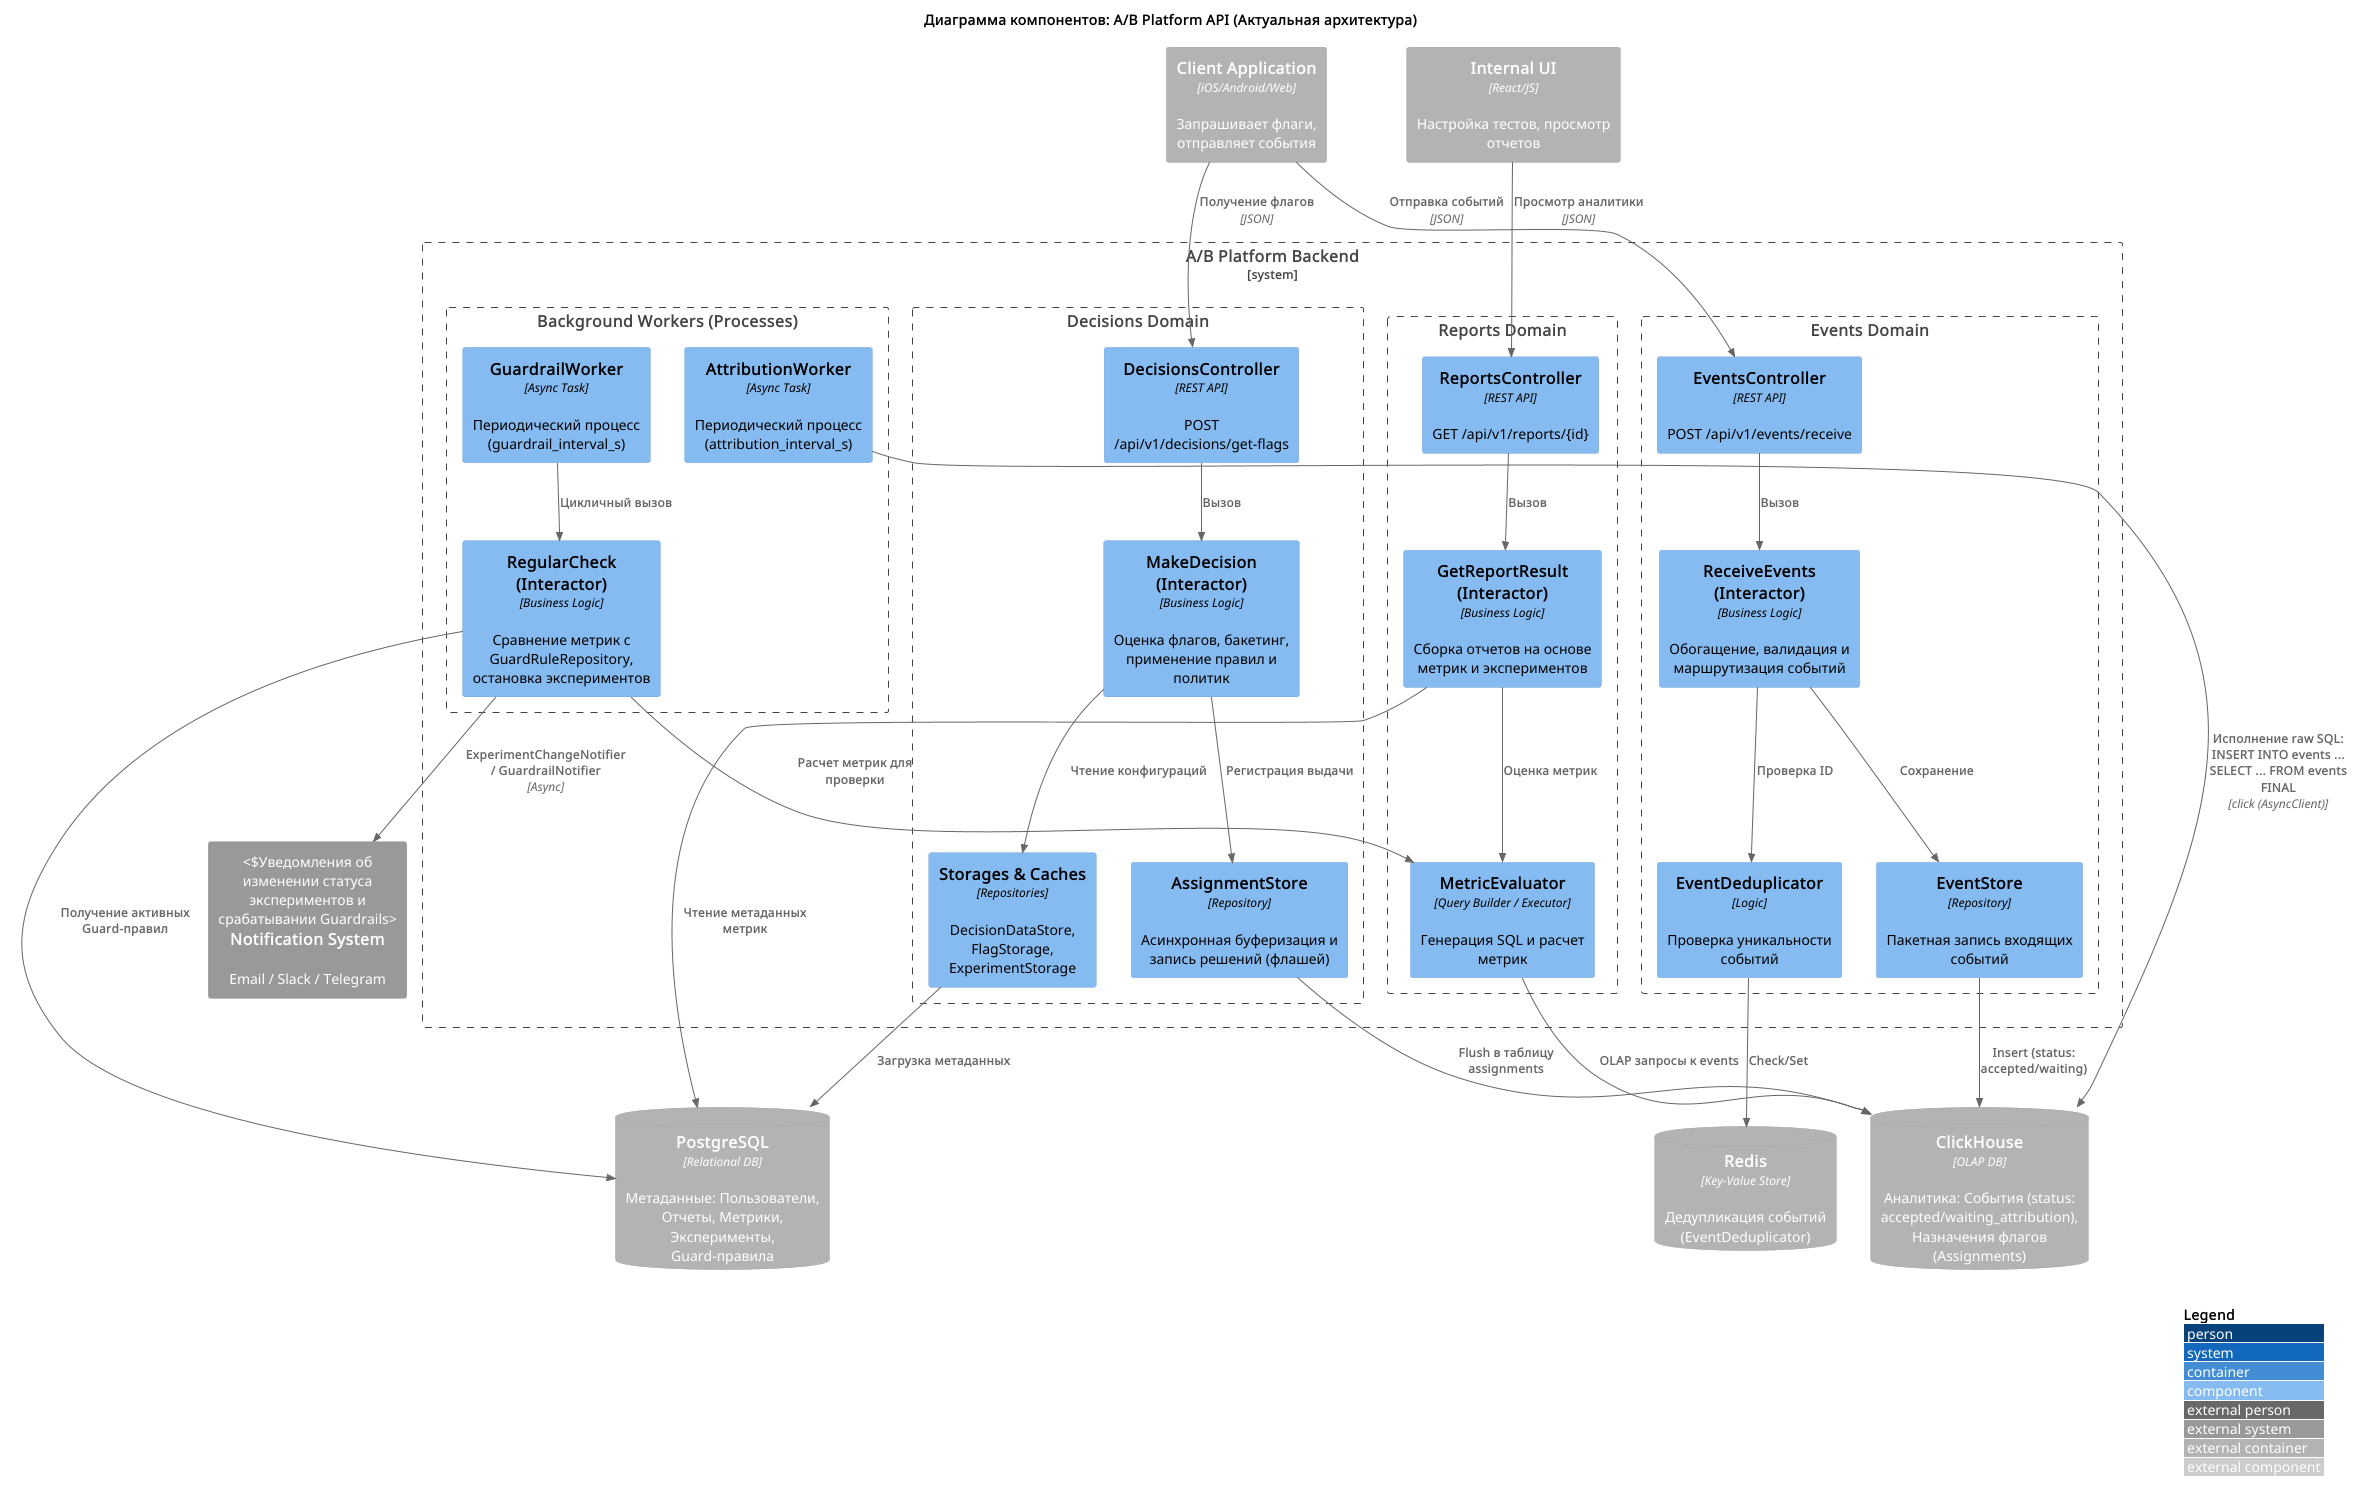

The diagram above was rendered by PlantUML. Its source (embedded in the PNG):
@startuml
!include <C4/C4_Component>

LAYOUT_WITH_LEGEND()

title Диаграмма компонентов: A/B Platform API (Актуальная архитектура)

Container_Ext(client_app, "Client Application", "iOS/Android/Web", "Запрашивает флаги, отправляет события")
Container_Ext(admin_ui, "Internal UI", "React/JS", "Настройка тестов, просмотр отчетов")
System_Ext(notification_sys, "Notification System", "Email / Slack / Telegram", "Уведомления об изменении статуса экспериментов и срабатывании Guardrails")

ContainerDb_Ext(postgres, "PostgreSQL", "Relational DB", "Метаданные: Пользователи, Отчеты, Метрики, Эксперименты, Guard-правила")
ContainerDb_Ext(redis, "Redis", "Key-Value Store", "Дедупликация событий (EventDeduplicator)")
ContainerDb_Ext(clickhouse, "ClickHouse", "OLAP DB", "Аналитика: События (status: accepted/waiting_attribution), Назначения флагов (Assignments)")

System_Boundary(ab_api, "A/B Platform Backend") {

    ' Блок Принятия решений (Decisions)
    Boundary(decisions_domain, "Decisions Domain") {
        Component(decisions_controller, "DecisionsController", "REST API", "POST /api/v1/decisions/get-flags")
        Component(make_decision, "MakeDecision (Interactor)", "Business Logic", "Оценка флагов, бакетинг, применение правил и политик")
        Component(assignment_store, "AssignmentStore", "Repository", "Асинхронная буферизация и запись решений (флашей)")
        Component(storages, "Storages & Caches", "Repositories", "DecisionDataStore, FlagStorage, ExperimentStorage")
    }

    ' Блок Сбора событий (Events)
    Boundary(events_domain, "Events Domain") {
        Component(events_controller, "EventsController", "REST API", "POST /api/v1/events/receive")
        Component(receive_events, "ReceiveEvents (Interactor)", "Business Logic", "Обогащение, валидация и маршрутизация событий")
        Component(event_deduplicator, "EventDeduplicator", "Logic", "Проверка уникальности событий")
        Component(event_store, "EventStore", "Repository", "Пакетная запись входящих событий")
    }

    ' Блок Аналитики (Reports)
    Boundary(reports_domain, "Reports Domain") {
        Component(reports_controller, "ReportsController", "REST API", "GET /api/v1/reports/{id}")
        Component(get_report_result, "GetReportResult (Interactor)", "Business Logic", "Сборка отчетов на основе метрик и экспериментов")
        Component(metric_evaluator, "MetricEvaluator", "Query Builder / Executor", "Генерация SQL и расчет метрик")
    }

    ' Фоновые процессы (Workers)
    Boundary(workers, "Background Workers (Processes)") {
        Component(guardrail_worker, "GuardrailWorker", "Async Task", "Периодический процесс (guardrail_interval_s)")
        Component(regular_check, "RegularCheck (Interactor)", "Business Logic", "Сравнение метрик с GuardRuleRepository, остановка экспериментов")

        Component(attribution_worker, "AttributionWorker", "Async Task", "Периодический процесс (attribution_interval_s)")
    }
}

' Связи Decisions
Rel(client_app, decisions_controller, "Получение флагов", "JSON")
Rel(decisions_controller, make_decision, "Вызов")
Rel(make_decision, storages, "Чтение конфигураций")
Rel(storages, postgres, "Загрузка метаданных")
Rel(make_decision, assignment_store, "Регистрация выдачи")
Rel(assignment_store, clickhouse, "Flush в таблицу assignments")

' Связи Events
Rel(client_app, events_controller, "Отправка событий", "JSON")
Rel(events_controller, receive_events, "Вызов")
Rel(receive_events, event_deduplicator, "Проверка ID")
Rel(event_deduplicator, redis, "Check/Set")
Rel(receive_events, event_store, "Сохранение")
Rel(event_store, clickhouse, "Insert (status: accepted/waiting)")

' Связи Reports
Rel(admin_ui, reports_controller, "Просмотр аналитики", "JSON")
Rel(reports_controller, get_report_result, "Вызов")
Rel(get_report_result, postgres, "Чтение метаданных метрик")
Rel(get_report_result, metric_evaluator, "Оценка метрик")
Rel(metric_evaluator, clickhouse, "OLAP запросы к events")

' Связи Guardrail
Rel(guardrail_worker, regular_check, "Цикличный вызов")
Rel(regular_check, postgres, "Получение активных Guard-правил")
Rel(regular_check, metric_evaluator, "Расчет метрик для проверки")
Rel(regular_check, notification_sys, "ExperimentChangeNotifier / GuardrailNotifier", "Async")

' Связи Attribution
Rel_D(attribution_worker, clickhouse, "Исполнение raw SQL: INSERT INTO events ... SELECT ... FROM events FINAL", "click (AsyncClient)")

@enduml